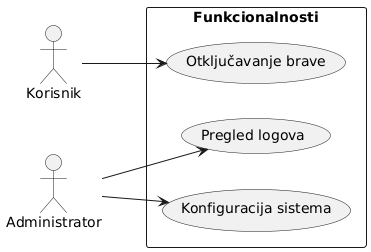

The diagram above was rendered by PlantUML. Its source (embedded in the PNG):
@startuml
left to right direction
actor "Korisnik" as U1
actor "Administrator" as U2

rectangle "Funkcionalnosti" {
  (Otključavanje brave) as F1
  (Pregled logova) as F4
  (Konfiguracija sistema) as F5
}

U1 --> F1
U2 --> F4
U2 --> F5
@enduml